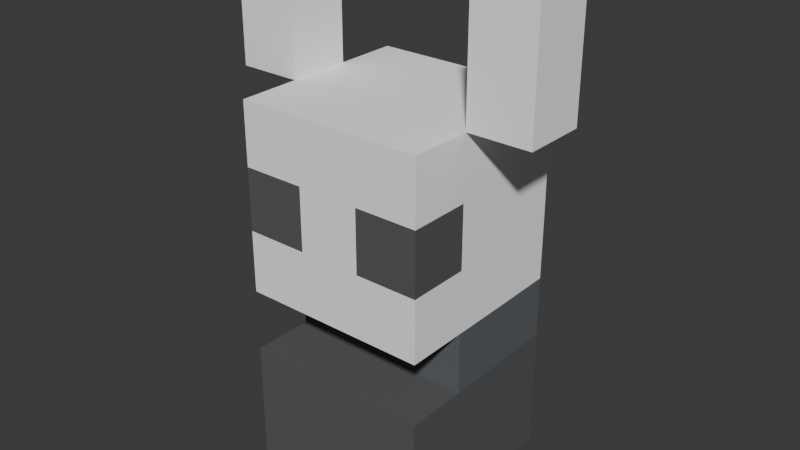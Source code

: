 # Source: mini_knight.blend  (saved by Blender 5.2.44; exported with 4.5.12 LTS)
import bpy
from mathutils import Matrix  # noqa: F401  (used for matrix-valued properties, if any)

bpy.ops.wm.read_factory_settings(use_empty=True)
scene = bpy.context.scene
scene.name = 'Scene'

# ---- collections
col_collection = bpy.data.collections.new('Collection'); scene.collection.children.link(col_collection)

# ---- materials (node trees are filled in below, after node groups)
mat_pixel_art_1b1c1dff = bpy.data.materials.new('pixel_art_1B1C1DFF')
mat_pixel_art_1b1c1dff.diffuse_color = (0.1059, 0.1098, 0.1137, 1.0)
mat_pixel_art_202224ff = bpy.data.materials.new('pixel_art_202224FF')
mat_pixel_art_202224ff.diffuse_color = (0.1255, 0.1333, 0.1412, 1.0)
mat_pixel_art_ffffffff = bpy.data.materials.new('pixel_art_FFFFFFFF')
mat_pixel_art_ffffffff.diffuse_color = (1.0, 1.0, 1.0, 1.0)

# ---- material node trees
mat_pixel_art_1b1c1dff.use_nodes = True; mat_pixel_art_1b1c1dff.node_tree.nodes.clear()
_N = mat_pixel_art_1b1c1dff.node_tree.nodes; _L = mat_pixel_art_1b1c1dff.node_tree.links
n0 = _N.new('ShaderNodeBsdfDiffuse'); n0.name = 'Diffuse BSDF'; n0.location = (0, 0)
n0.width = 160
n0.inputs[0].default_value = (0.1059, 0.1098, 0.1137, 1.0)
n1 = _N.new('ShaderNodeOutputMaterial'); n1.name = 'Material Output'; n1.location = (0, 0)
_L.new(n0.outputs[0], n1.inputs[0])
n1.is_active_output = True
mat_pixel_art_202224ff.use_nodes = True; mat_pixel_art_202224ff.node_tree.nodes.clear()
_N = mat_pixel_art_202224ff.node_tree.nodes; _L = mat_pixel_art_202224ff.node_tree.links
n0 = _N.new('ShaderNodeBsdfDiffuse'); n0.name = 'Diffuse BSDF'; n0.location = (0, 0)
n0.width = 160
n0.inputs[0].default_value = (0.1255, 0.1333, 0.1412, 1.0)
n1 = _N.new('ShaderNodeOutputMaterial'); n1.name = 'Material Output'; n1.location = (0, 0)
_L.new(n0.outputs[0], n1.inputs[0])
n1.is_active_output = True
mat_pixel_art_ffffffff.use_nodes = True; mat_pixel_art_ffffffff.node_tree.nodes.clear()
_N = mat_pixel_art_ffffffff.node_tree.nodes; _L = mat_pixel_art_ffffffff.node_tree.links
n0 = _N.new('ShaderNodeBsdfDiffuse'); n0.name = 'Diffuse BSDF'; n0.location = (0, 0)
n0.width = 160
n0.inputs[0].default_value = (1.0, 1.0, 1.0, 1.0)
n1 = _N.new('ShaderNodeOutputMaterial'); n1.name = 'Material Output'; n1.location = (0, 0)
_L.new(n0.outputs[0], n1.inputs[0])
n1.is_active_output = True

# ---- world
world_world = bpy.data.worlds.new('World'); scene.world = world_world
world_world.use_nodes = True; world_world.node_tree.nodes.clear()
_N = world_world.node_tree.nodes; _L = world_world.node_tree.links
n0 = _N.new('ShaderNodeOutputWorld'); n0.name = 'World Output'; n0.location = (200, 100)
n1 = _N.new('ShaderNodeBackground'); n1.name = 'Background'; n1.location = (-200, 100)
n1.inputs[0].default_value = (0.05088, 0.05088, 0.05088, 1.0)
_L.new(n1.outputs[0], n0.inputs[0])
n0.is_active_output = True
world_world.color = (0.05088, 0.05088, 0.05088)
world_world.sun_shadow_jitter_overblur = 0.0

# ---- meshes
me_kinate_png = bpy.data.meshes.new('kinate.png')
me_kinate_png.from_pydata([(0.0, 0.0, 0.0), (1.0, 0.0, 0.0), (1.0, 1.0, 0.0), (0.0, 1.0, 0.0), (2.993, 3.0, -2.996), (2.0, 0.0, 0.0), (2.0, 1.0, 0.0), (0.0, 3.0, -2.996), (2.993, 2.0, -2.996), (3.0, 0.0, 0.0), (3.0, 1.0, 0.0), (0.0, 2.0, -2.996), (2.993, 1.0, -2.996), (2.993, 0.0, -2.996), (1.0, 2.0, 0.0), (0.0, 2.0, 0.0), (2.0, 0.0, -2.996), (0.0, 1.0, -2.996), (2.0, 2.0, 0.0), (1.0, 0.0, -2.996), (0.0, 0.0, -2.996), (0.0, 0.0, -1.989), (3.0, 2.0, 0.0), (1.0, 0.0, -1.989), (0.0, 1.0, -1.989), (2.0, 0.0, -1.989), (1.0, 3.0, 0.0), (0.0, 3.0, 0.0), (3.0, 0.0, -1.989), (3.0, 1.0, -1.989), (2.0, 3.0, 0.0), (0.0, 2.0, -1.989), (3.0, 2.0, -1.989), (0.0, 3.0, -1.989), (3.0, 3.0, 0.0), (3.0, 3.0, -1.989), (0.0, 4.0, -1.992), (3.0, 4.0, -1.993), (1.0, 4.0, 0.0), (0.0, 4.0, 0.0), (2.0, 4.0, 0.0), (3.0, 5.001, -0.9905), (-0.0006419, 5.001, -0.9905), (3.0, 4.0, 0.0), (3.0, 4.0, -0.9905), (0.0, 4.0, -0.9905), (1.0, 5.001, -0.0004803), (-0.0006419, 5.001, -0.0004803), (3.0, 3.0, -0.9906), (0.0, 3.0, -0.9906), (1.999, 5.001, -0.0004803), (3.0, 2.0, -0.9906), (0.0, 2.0, -0.9906), (3.0, 1.0, -0.9906), (3.0, 5.001, -0.0004803), (3.0, 0.0, -0.9906), (2.0, 0.0, -0.9906), (0.0, 1.0, -0.9906), (3.0, 3.0, -0.991), (2.0, 3.0, -0.991), (1.0, 0.0, -0.9906), (0.0, 0.0, -0.9906), (2.0, 2.0, -0.991), (3.0, 2.0, -0.991), (0.0, 4.0, -2.998), (2.992, 4.0, -3.002), (2.0, 5.0, -3.001), (0.0, 2.0, -0.991), (1.0, 2.0, -0.991), (1.0, 6.0, -0.9904), (0.0, 6.0, -0.9904), (3.0, 6.0, -0.9904), (0.0, 3.0, -0.991), (1.0, 3.0, -0.991), (1.001, 2.0, 0.0), (1.001, 3.0, -0.991), (1.001, 2.0, -0.991), (0.0, 7.003, -0.9904), (3.0, 7.003, -0.9904), (3.0, 5.0, -1.994), (-1.002, 6.0, -0.9904), (4.002, 6.0, -0.9904), (-1.002, 7.003, -0.9904), (4.002, 7.003, -0.9904), (0.0, 7.994, -0.9904), (3.0, 7.994, -0.9904), (-1.002, 7.994, -0.9904), (4.002, 7.994, -0.9904), (0.0, 5.0, -1.994), (1.0, 6.0, -1.994), (0.0, 6.0, -1.994), (3.0, 6.0, -1.994), (0.0, 7.003, -1.994), (3.0, 7.003, -1.994), (-1.002, 6.0, -1.994), (4.002, 6.0, -1.994), (-1.002, 7.003, -1.994), (4.002, 7.003, -1.994), (0.0, 7.994, -1.994), (3.0, 7.994, -1.994), (-1.002, 7.994, -1.994), (4.002, 7.994, -1.994), (-0.001284, 6.0, -0.9904), (1.999, 6.0, -0.9904), (-0.001284, 6.0, -1.994), (1.999, 6.0, -1.994), (2.999, 5.0, -1.994), (3.999, 6.0, -1.994), (3.999, 7.003, -1.994), (-0.003048, 6.0, -1.994), (-0.003048, 7.003, -1.994), (3.999, 7.994, -1.994), (-0.003048, 7.994, -1.994), (0.0, 5.0, -3.0), (2.992, 5.0, -3.0), (1.0, 3.0, -0.9913), (2.0, 3.0, -0.9913), (0.986, 3.0, -2.996), (0.986, 2.0, -2.996), (0.986, 1.0, -2.996), (0.986, 0.0, -2.996), (0.986, 4.0, -2.998), (0.986, 5.0, -3.0), (1.999, 3.0, -2.996), (1.999, 2.0, -2.996), (1.999, 1.0, -2.996), (1.999, 0.0, -2.996), (1.999, 4.0, -2.998), (1.0, 6.0, -0.0009607), (3.0, 6.0, -0.0009607), (1.0, 6.0, -3.003), (3.0, 6.0, -3.003), (-0.001284, 6.0, -0.0009607), (1.999, 6.0, -0.0009607), (-0.001284, 6.0, -3.003), (1.999, 6.0, -3.003)], [], [(0, 1, 2, 3), (1, 5, 6, 2), (5, 9, 10, 6), (3, 2, 14, 15), (2, 6, 18, 14), (6, 10, 22, 18), (18, 22, 63, 62), (27, 26, 38, 39), (26, 30, 40, 38), (30, 34, 43, 40), (39, 38, 46, 47), (38, 40, 50, 46), (40, 43, 54, 50), (54, 43, 44, 41), (3, 15, 52, 57), (43, 34, 48, 44), (0, 3, 57, 61), (1, 0, 61, 60), (39, 47, 42, 45), (5, 1, 60, 56), (22, 10, 53, 51), (10, 9, 55, 53), (27, 39, 45, 49), (9, 5, 56, 55), (49, 45, 36, 33), (57, 52, 31, 24), (48, 51, 32, 35), (53, 55, 28, 29), (55, 56, 25, 28), (52, 49, 33, 31), (60, 61, 21, 23), (44, 48, 35, 37), (56, 60, 23, 25), (51, 53, 29, 32), (61, 57, 24, 21), (23, 21, 20, 19), (31, 33, 7, 11), (24, 31, 11, 17), (29, 28, 13, 12), (35, 32, 8, 4), (25, 23, 19, 16), (33, 36, 64, 7), (21, 24, 17, 20), (32, 29, 12, 8), (28, 25, 16, 13), (37, 35, 4, 65), (26, 27, 72, 73), (62, 63, 58, 59), (67, 68, 73, 72), (34, 30, 59, 58), (15, 14, 68, 67), (62, 59, 75, 76), (18, 62, 76, 74), (77, 70, 90, 92), (81, 71, 91, 95), (70, 77, 82, 80), (78, 71, 81, 83), (78, 83, 87, 85), (82, 77, 84, 86), (86, 84, 98, 100), (85, 87, 101, 99), (71, 41, 79, 91), (83, 81, 95, 97), (78, 85, 99, 93), (80, 82, 96, 94), (87, 83, 97, 101), (70, 80, 94, 90), (89, 69, 103, 105), (82, 86, 100, 96), (84, 77, 92, 98), (42, 70, 90, 88), (71, 78, 93, 91), (69, 89, 104, 102), (71, 91, 105, 103), (96, 100, 112, 110), (93, 99, 111, 108), (91, 93, 108, 107), (94, 96, 110, 109), (79, 41, 44, 37), (114, 106, 37, 65), (42, 88, 36, 45), (88, 113, 64, 36), (30, 26, 115, 116), (20, 17, 119, 120), (7, 64, 121, 117), (11, 7, 117, 118), (17, 11, 118, 119), (64, 113, 122, 121), (121, 122, 66, 127), (118, 117, 123, 124), (120, 119, 125, 126), (117, 121, 127, 123), (119, 118, 124, 125), (123, 127, 65, 4), (125, 124, 8, 12), (127, 66, 114, 65), (124, 123, 4, 8), (126, 125, 12, 13), (103, 69, 128, 133), (89, 105, 135, 130), (105, 91, 131, 135), (104, 89, 130, 134), (71, 103, 133, 129), (69, 102, 132, 128), (114, 131, 91, 106), (66, 135, 131, 114), (66, 122, 130, 135), (113, 134, 130, 122), (88, 104, 134, 113), (50, 133, 128, 46), (132, 102, 42, 47), (129, 133, 50, 54), (128, 132, 47, 46), (71, 129, 54, 41)])
me_kinate_png.polygons.foreach_set('material_index', [0, 0, 0, 0, 0, 0, 0, 2, 2, 2, 0, 2, 0, 0, 0, 2, 0, 0, 0, 0, 0, 0, 2, 0, 2, 0, 1, 0, 0, 1, 0, 2, 0, 0, 0, 0, 1, 0, 0, 1, 0, 2, 0, 0, 0, 2, 2, 1, 1, 2, 0, 1, 0, 2, 2, 2, 2, 2, 2, 2, 2, 2, 2, 2, 2, 2, 2, 2, 2, 2, 2, 2, 2, 2, 2, 2, 2, 2, 2, 2, 2, 2, 2, 0, 2, 1, 0, 2, 2, 1, 0, 2, 0, 2, 0, 2, 1, 0, 2, 2, 2, 2, 2, 2, 2, 2, 2, 2, 2, 2, 2, 2, 2, 2])
me_kinate_png.materials.append(mat_pixel_art_1b1c1dff)
me_kinate_png.materials.append(mat_pixel_art_202224ff)
me_kinate_png.materials.append(mat_pixel_art_ffffffff)
me_kinate_png.update()

# ---- objects
ob_kinate_png = bpy.data.objects.new('kinate.png', me_kinate_png)

# ---- transforms, parenting, visibility, modifiers, constraints
ob_kinate_png.location = (0.0, 0.0, 0.0)
ob_kinate_png.rotation_euler = (1.571, -0.0, 0.0)

# ---- collection membership
col_collection.objects.link(ob_kinate_png)

# ---- scene / render settings (as saved in the file)
scene.frame_start = 1; scene.frame_end = 250; scene.frame_set(1)
scene.render.engine = 'BLENDER_EEVEE_NEXT'
scene.render.bake_bias = 0.0
scene.render.bake_samples = 0
scene.render.compositor_device = 'GPU'
scene.eevee.use_volume_custom_range = False
scene.eevee.fast_gi_thickness_near = 0.1
scene.eevee.fast_gi_thickness_far = 0.0
scene.eevee.ray_tracing_options.screen_trace_thickness = 0.1
bpy.context.view_layer.update()

# ---- added for rendering (the .blend has no active camera and no usable light): camera, sun
cam_auto = bpy.data.cameras.new('AutoCamera')
cam_auto.lens = 50.0
cam_auto.sensor_width = 36.0
cam_auto.clip_end = 1000.0
ob_auto_camera = bpy.data.objects.new('AutoCamera', cam_auto)
scene.collection.objects.link(ob_auto_camera)
ob_auto_camera.location = (10.6568, -9.48682, 11.3224)
ob_auto_camera.rotation_euler = (1.09748, -7.21219e-08, 0.694738)
scene.camera = ob_auto_camera
light_auto_sun = bpy.data.lights.new('AutoSun', 'SUN')
light_auto_sun.energy = 3.0
light_auto_sun.angle = 0.0523599
ob_auto_sun = bpy.data.objects.new('AutoSun', light_auto_sun)
scene.collection.objects.link(ob_auto_sun)
ob_auto_sun.rotation_euler = (0.872665, 0.174533, 0.523599)
bpy.context.view_layer.update()
